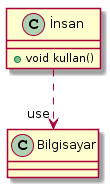

The diagram above was rendered by PlantUML. Its source (embedded in the PNG):
@startuml
İnsan ..> "use" Bilgisayar

class İnsan{
  +void kullan()
}
@enduml